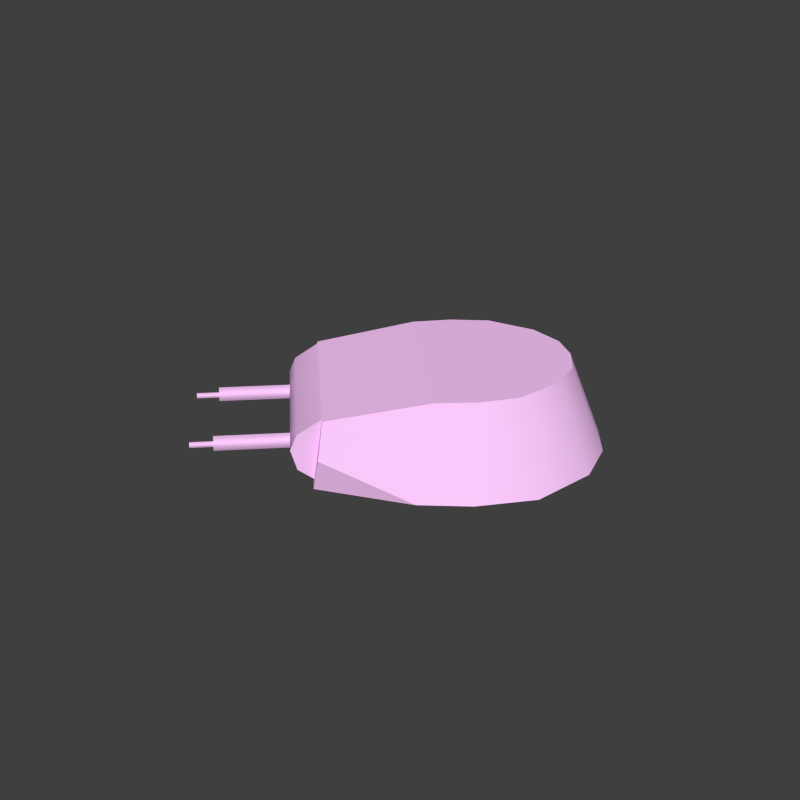 # Source: pz1b.blend  (saved by Blender 2.79.0; exported with 4.5.12 LTS)
import bpy
from mathutils import Matrix  # noqa: F401  (used for matrix-valued properties, if any)

bpy.ops.wm.read_factory_settings(use_empty=True)
scene = bpy.context.scene
scene.name = 'Scene'

# ---- collections
col_collection_1 = bpy.data.collections.new('Collection 1'); scene.collection.children.link(col_collection_1)
col_collection_2 = bpy.data.collections.new('Collection 2'); scene.collection.children.link(col_collection_2)

# ---- images (referenced by path relative to the original .blend; pixels are not part of the script)
import os
ASSET_DIR = os.environ.get("B2B_ASSET_DIR", "")  # directory of the original .blend (textures are referenced by path, not embedded)
HERE = os.path.dirname(os.path.abspath(__file__))  # packed textures are extracted next to this script under _unpacked/

def load_image(name, relpath, width, height, colorspace="sRGB"):
    """Load a texture the original file referenced (path relative to the .blend, or extracted next to this script)."""
    p = next((c for c in (os.path.join(HERE, relpath), os.path.join(ASSET_DIR, relpath)) if relpath and os.path.exists(c)), "")
    if p:
        img = bpy.data.images.load(p, check_existing=True)
        img.name = name
    else:  # same state as the original file: an image datablock whose file is absent (Cycles renders it pink)
        img = bpy.data.images.new(name, width, height)
        img.source = "FILE"
        img.filepath = "//" + (relpath or name)
    img.colorspace_settings.name = colorspace
    return img
img_color = load_image('color', 'panzeri_color_256.png', 1024, 1024, 'sRGB')

# ---- materials (node trees are filled in below, after node groups)
mat_material_shadowed = bpy.data.materials.new('Material_shadowed')
mat_material_shadowed.alpha_threshold = 0.0
mat_material_shadowed.diffuse_color = (1.0, 1.0, 1.0, 1.0)
mat_material_shadowed.roughness = 0.5
mat_material_shadowed.specular_intensity = 0.03
mat_material_shadowed.line_color = (0.0, 0.0, 0.0, 1.0)
mat_material = bpy.data.materials.new('Material')
mat_material.alpha_threshold = 0.0
mat_material.preview_render_type = 'CUBE'
mat_material.diffuse_color = (1.0, 0.8911, 0.1112, 1.0)
mat_material.roughness = 0.5
mat_material.specular_intensity = 0.0

# ---- material node trees
mat_material_shadowed.use_nodes = True; mat_material_shadowed.node_tree.nodes.clear()
_N = mat_material_shadowed.node_tree.nodes; _L = mat_material_shadowed.node_tree.links
n0 = _N.new('ShaderNodeOutputMaterial'); n0.name = 'Material Output'; n0.location = (514, 300)
n1 = _N.new('ShaderNodeBsdfDiffuse'); n1.name = 'Diffuse BSDF'; n1.location = (224, 300)
n2 = _N.new('ShaderNodeTexImage'); n2.name = 'Image Texture'; n2.location = (-232, 300)
n2.width = 140
n2.image = img_color
n3 = _N.new('ShaderNodeHueSaturation'); n3.name = 'Hue Saturation Value'; n3.location = (-6, 268)
n3.inputs[1].default_value = 0.4
_L.new(n1.outputs[0], n0.inputs[0])
_L.new(n2.outputs[0], n3.inputs[4])
_L.new(n3.outputs[0], n1.inputs[0])
n0.is_active_output = True

# ---- world
world_worldlinked = bpy.data.worlds.new('WorldLinked'); scene.world = world_worldlinked
world_worldlinked.cycles.sampling_method = 'MANUAL'

# ---- meshes
me_hullmesh = bpy.data.meshes.new('hullMesh')
me_hullmesh.from_pydata([(-0.654, -1.517, 0.3022), (-0.654, 1.366, 0.3022), (-0.654, 1.328, 0.9676), (-0.654, -2.025, 0.5474), (-0.654, -1.983, 0.9676), (-0.654, 1.526, 0.8607), (-0.654, 1.198, 0.9676), (-0.654, 1.903, 0.7065), (-0.654, 1.799, 0.8223), (-0.654, 1.804, 0.3497), (-0.654, -0.6951, 0.9676), (-3.119e-05, -1.983, 0.9676), (-3.03e-05, 1.328, 0.9676), (-3.033e-05, 1.198, 0.9676), (-3.029e-05, 1.366, 0.3022), (-3.016e-05, 1.817, 0.7065), (-3.019e-05, 1.712, 0.8223), (-3.019e-05, 1.717, 0.3497), (-3.12e-05, -2.025, 0.5474), (-3.107e-05, -1.517, 0.3022), (-1.005, 1.366, 0.9676), (-1.005, 1.198, 0.9676), (-1.005, -1.983, 0.9676), (-1.005, 0.3889, 0.9676), (-1.005, -0.2616, 0.9676), (-1.005, -0.6951, 0.9676), (-3.016e-05, 1.841, 0.5563), (-0.654, 1.927, 0.5563), (-0.654, -2.056, 0.9642), (-1.005, -2.056, 0.9642), (-0.654, -2.246, 0.7092), (-1.005, -2.246, 0.7092), (-0.9298, 1.198, 0.005435), (-0.9298, -1.349, 0.006994), (-0.9298, -2.008, 0.1681), (-0.9298, -2.139, 0.3343), (-0.9298, -2.141, 0.5267), (-0.9298, -1.986, 0.708), (-0.9298, -0.9638, 0.8165), (-0.9298, 1.748, 0.8627), (-0.9298, 1.914, 0.7876), (-0.9298, 2.017, 0.6372), (-0.9298, 2.006, 0.4114), (-0.9298, 1.839, 0.2235), (-0.6608, 1.198, 0.005435), (-0.6608, -1.349, 0.006994), (-0.6608, -2.008, 0.1681), (-0.6608, -2.139, 0.3343), (-0.6608, -2.141, 0.5267), (-0.6608, -1.986, 0.708), (-0.6608, -0.9638, 0.8165), (-0.6608, 1.748, 0.8627), (-0.6608, 1.914, 0.7876), (-0.6608, 2.017, 0.6372), (-0.6608, 2.006, 0.4114), (-0.6608, 1.839, 0.2235), (-0.7869, 0.3975, 1.386), (-0.6325, 0.64, 1.388), (-0.657, 0.7473, 1.117), (-3.045e-05, 0.7473, 1.117), (-3.048e-05, 0.64, 1.388), (-0.7869, -0.2484, 1.386), (-0.6325, -0.4952, 1.386), (-0.6325, -1.922, 1.18), (-0.6325, -0.8952, 1.25), (-3.079e-05, -0.4952, 1.386), (-3.117e-05, -1.922, 1.18), (-3.09e-05, -0.8952, 1.25), (-0.654, 1.81, 0.9676), (-1.005, 1.81, 0.9676), (-0.654, 2.06, 0.8679), (-1.005, 2.06, 0.8679), (-0.654, 2.175, 0.6153), (-1.005, 2.175, 0.6153), (-0.6687, 2.175, 0.6153), (-0.4782, 1.799, 0.8223), (-0.4782, 1.804, 0.3497), (-0.4782, 1.366, 0.3022), (-0.4782, 1.903, 0.7065), (-0.4782, 1.927, 0.5563), (-0.3147, 1.366, 0.3022), (-0.3147, 1.817, 0.7065), (-0.3147, 1.841, 0.5563), (-0.3147, 1.712, 0.8223), (-0.3147, 1.717, 0.3497), (-0.6325, -0.8201, 1.37), (-3.088e-05, -0.8201, 1.37)], [], [(2, 20, 21, 6), (10, 4, 63, 64), (0, 19, 18, 3), (27, 79, 76, 9), (83, 16, 15, 81), (6, 13, 12, 2), (81, 15, 26, 82), (2, 5, 8, 68), (22, 29, 28, 4), (29, 31, 30, 28), (40, 52, 53, 41), (50, 51, 39, 38), (32, 44, 45, 33), (42, 54, 55, 43), (33, 45, 46, 34), (32, 43, 55, 44), (34, 46, 47, 35), (35, 47, 48, 36), (39, 51, 52, 40), (36, 48, 49, 37), (43, 32, 39, 40), (55, 54, 53, 52), (21, 58, 6), (56, 57, 58, 23), (60, 59, 58, 57), (25, 10, 24), (61, 24, 10, 62), (63, 66, 67, 64), (62, 65, 60, 57), (62, 85, 86, 65), (56, 23, 24, 61), (6, 58, 59, 13), (58, 21, 23), (69, 68, 70, 71), (20, 2, 68, 69), (68, 8, 7, 70), (71, 70, 72, 74, 73), (27, 72, 70, 7), (7, 78, 79, 27), (76, 84, 80, 77), (8, 75, 78, 7), (12, 16, 83, 75, 8, 5, 2), (79, 82, 84, 76), (78, 81, 82, 79), (17, 14, 80, 84), (75, 83, 81, 78), (17, 84, 82, 26), (49, 50, 38, 37), (53, 54, 42, 41), (18, 11, 4, 3), (11, 66, 63, 4), (14, 19, 0, 1, 77, 80), (62, 10, 64, 85), (86, 85, 64, 67), (10, 25, 22, 4), (43, 40, 41, 42), (32, 33, 38, 39), (34, 35, 36, 37), (33, 34, 37, 38), (45, 44, 51, 50), (44, 55, 52, 51), (46, 45, 50, 49), (47, 46, 49, 48), (56, 61, 62, 57), (10, 6, 2, 5, 0, 3, 4), (9, 76, 77, 1)])
me_hullmesh.polygons.foreach_set('use_smooth', [1, 1, 1, 1, 1, 1, 1, 1, 1, 1, 1, 1, 1, 1, 1, 1, 1, 1, 1, 1, 1, 1, 1, 1, 1, 1, 1, 1, 1, 1, 1, 1, 1, 1, 1, 1, 1, 1, 1, 1, 1, 1, 1, 1, 1, 1, 1, 1, 1, 1, 1, 1, 1, 1, 1, 1, 1, 1, 1, 1, 1, 1, 1, 1, 0, 1])
_k = set([(0, 3), (0, 19), (1, 9), (2, 5), (2, 6), (2, 68), (3, 4), (3, 18), (4, 10), (4, 28), (4, 63), (5, 8), (7, 8), (7, 27), (9, 27), (10, 24), (10, 62), (20, 21), (20, 69), (21, 23), (21, 58), (22, 25), (22, 29), (23, 24), (23, 56), (23, 58), (24, 25), (24, 61), (28, 30), (29, 31), (32, 33), (32, 43), (33, 34), (34, 35), (35, 36), (36, 37), (37, 38), (38, 39), (39, 40), (40, 41), (41, 42), (42, 43), (44, 45), (44, 55), (45, 46), (46, 47), (47, 48), (48, 49), (49, 50), (50, 51), (51, 52), (52, 53), (53, 54), (54, 55), (56, 57), (56, 61), (57, 58), (57, 60), (58, 59), (61, 62), (62, 85), (63, 64), (63, 66), (64, 85), (68, 70), (69, 71), (70, 72), (71, 73), (72, 74), (73, 74), (75, 78), (76, 77), (76, 79), (78, 79), (80, 84), (81, 82), (81, 83), (82, 84), (85, 86)])
me_hullmesh.attributes.new('sharp_edge', 'BOOLEAN', 'EDGE').data.foreach_set('value', [ (min(e.vertices), max(e.vertices)) in _k for e in me_hullmesh.edges])
_uv = me_hullmesh.uv_layers.new(name='UVMap')
_uv.uv.foreach_set('vector', [0.1927, 0.9305, 0.1876, 0.8668, 0.2178, 0.8676, 0.2161, 0.9311, 0.3635, 0.2395, 0.3984, 0.008981, 0.4349, 0.02565, 0.4195, 0.2114, 0.7674, 0.2276, 0.649, 0.2276, 0.649, 0.1255, 0.7674, 0.1255, 0.472, 0.6469, 0.472, 0.6794, 0.4244, 0.6794, 0.4244, 0.6469, 0.524, 0.7096, 0.524, 0.7678, 0.4964, 0.7678, 0.4964, 0.7096, 0.6271, 0.6469, 0.6271, 0.7678, 0.6046, 0.7678, 0.6046, 0.6469, 0.4964, 0.7096, 0.4964, 0.7678, 0.4683, 0.7678, 0.4683, 0.7096, 0.3365, 0.4826, 0.3585, 0.517, 0.3691, 0.5657, 0.343, 0.5698, 0.317, 0.7794, 0.3301, 0.7794, 0.3301, 0.8429, 0.317, 0.8429, 0.3301, 0.7794, 0.3877, 0.7794, 0.3877, 0.8429, 0.3301, 0.8429, 0.9033, 0.5068, 0.8547, 0.5068, 0.8547, 0.4738, 0.9033, 0.4738, 0.7867, 0.5003, 0.7867, 0.009439, 0.8354, 0.009439, 0.8354, 0.5003, 0.9662, 0.4692, 0.9175, 0.4692, 0.9175, 0.008265, 0.9662, 0.008264, 0.9033, 0.4328, 0.8547, 0.4328, 0.8547, 0.3873, 0.9033, 0.3873, 0.9022, 0.2483, 0.8535, 0.2483, 0.8535, 0.1254, 0.9022, 0.1254, 0.9033, 0.2648, 0.9033, 0.3873, 0.8547, 0.3873, 0.8547, 0.2648, 0.9022, 0.1254, 0.8535, 0.1254, 0.8535, 0.08707, 0.9022, 0.08707, 0.9022, 0.08707, 0.8535, 0.08707, 0.8535, 0.05225, 0.9022, 0.05225, 0.9033, 0.5397, 0.8547, 0.5397, 0.8547, 0.5068, 0.9033, 0.5068, 0.9022, 0.05225, 0.8535, 0.05225, 0.8535, 0.009124, 0.9022, 0.009124, 0.04488, 0.7294, 0.007401, 0.6128, 0.1608, 0.7149, 0.1467, 0.7447, 0.2082, 0.03846, 0.2417, 0.007596, 0.2825, 0.00494, 0.3101, 0.02314, 0.2178, 0.8676, 0.3021, 0.9329, 0.2161, 0.9311, 0.4217, 0.4548, 0.4355, 0.5049, 0.39, 0.5317, 0.3363, 0.4541, 0.5017, 0.5983, 0.4587, 0.6288, 0.39, 0.5317, 0.4355, 0.5049, 0.08386, 0.7794, 0.08386, 0.8429, 0.005387, 0.7794, 0.4204, 0.3379, 0.335, 0.3364, 0.3635, 0.2395, 0.433, 0.2867, 0.5143, 0.01277, 0.6288, 0.01277, 0.6288, 0.1991, 0.5143, 0.1991, 0.5143, 0.2836, 0.6288, 0.2836, 0.6288, 0.4891, 0.5143, 0.4891, 0.5143, 0.2836, 0.5143, 0.2247, 0.6288, 0.2247, 0.6288, 0.2836, 0.4217, 0.4548, 0.3363, 0.4541, 0.335, 0.3364, 0.4204, 0.3379, 0.5142, 0.5939, 0.5136, 0.5079, 0.6325, 0.5079, 0.6325, 0.5939, 0.3021, 0.9329, 0.2178, 0.8676, 0.3642, 0.8619, 0.1071, 0.8646, 0.1054, 0.9281, 0.05666, 0.9268, 0.05839, 0.8632, 0.1876, 0.8668, 0.1927, 0.9305, 0.1054, 0.9281, 0.1071, 0.8646, 0.343, 0.5698, 0.3691, 0.5657, 0.3914, 0.5831, 0.3644, 0.6136, 0.05839, 0.8632, 0.05666, 0.9268, 0.006493, 0.9254, 0.006566, 0.9227, 0.008231, 0.8619, 0.4188, 0.5854, 0.4115, 0.6309, 0.3644, 0.6136, 0.3914, 0.5831, 0.4964, 0.6469, 0.4964, 0.6794, 0.472, 0.6794, 0.472, 0.6469, 0.4244, 0.6794, 0.4244, 0.7096, 0.3587, 0.7096, 0.3465, 0.6794, 0.524, 0.6469, 0.524, 0.6794, 0.4964, 0.6794, 0.4964, 0.6469, 0.6046, 0.7678, 0.524, 0.7678, 0.524, 0.7096, 0.524, 0.6794, 0.524, 0.6469, 0.5736, 0.6469, 0.6046, 0.6469, 0.472, 0.6794, 0.4683, 0.7096, 0.4244, 0.7096, 0.4244, 0.6794, 0.4964, 0.6794, 0.4964, 0.7096, 0.4683, 0.7096, 0.472, 0.6794, 0.4244, 0.7678, 0.3587, 0.7678, 0.3587, 0.7096, 0.4244, 0.7096, 0.524, 0.6794, 0.524, 0.7096, 0.4964, 0.7096, 0.4964, 0.6794, 0.4244, 0.7678, 0.4244, 0.7096, 0.4683, 0.7096, 0.4683, 0.7678, 0.7867, 0.6864, 0.7867, 0.5003, 0.8354, 0.5003, 0.8354, 0.6864, 0.8547, 0.4738, 0.8547, 0.4328, 0.9033, 0.4328, 0.9033, 0.4738, 0.649, 0.1255, 0.649, 0.04902, 0.7674, 0.04902, 0.7674, 0.1255, 0.649, 0.04902, 0.649, 0.009112, 0.7635, 0.009112, 0.7674, 0.04902, 0.6504, 0.7664, 0.6504, 0.2447, 0.7688, 0.2447, 0.7688, 0.7664, 0.737, 0.7664, 0.7074, 0.7664, 0.433, 0.2867, 0.3635, 0.2395, 0.4195, 0.2114, 0.4389, 0.2281, 0.6288, 0.2247, 0.5143, 0.2247, 0.5143, 0.1991, 0.6288, 0.1991, 0.08386, 0.8429, 0.08386, 0.7794, 0.317, 0.7794, 0.317, 0.8429, 0.04488, 0.7294, 0.1467, 0.7447, 0.1192, 0.7629, 0.07837, 0.7603, 0.007401, 0.6128, 0.01553, 0.1519, 0.1608, 0.2241, 0.1608, 0.7149, 0.04672, 0.03304, 0.0772, 0.009862, 0.112, 0.01017, 0.1444, 0.0387, 0.01553, 0.1519, 0.04672, 0.03304, 0.1444, 0.0387, 0.1608, 0.2241, 0.1789, 0.6159, 0.1707, 0.1551, 0.3242, 0.05294, 0.3242, 0.5438, 0.1707, 0.1551, 0.2082, 0.03846, 0.3101, 0.02314, 0.3242, 0.05294, 0.21, 0.7348, 0.1789, 0.6159, 0.3242, 0.5438, 0.3077, 0.7292, 0.2405, 0.758, 0.21, 0.7348, 0.3077, 0.7292, 0.2753, 0.7577, 0.4864, 0.4452, 0.4864, 0.3283, 0.5143, 0.2836, 0.5143, 0.4891, 0.0, 0.0, 0.6046, 0.6469, 0.5736, 0.6469, 0.0, 0.0, 0.7674, 0.1255, 0.7674, 0.04902, 0.317, 0.8429, 0.4244, 0.6469, 0.4244, 0.6794, 0.3465, 0.6794, 0.3465, 0.6469])
me_hullmesh.materials.append(mat_material_shadowed)
me_hullmesh.use_remesh_preserve_volume = False
me_hullmesh.use_remesh_preserve_attributes = False
me_hullmesh.use_mirror_vertex_groups = False
me_hullmesh.update()
me_sphere = bpy.data.meshes.new('Sphere')
me_sphere.from_pydata([(-0.2234, -0.136, 0.2217), (-0.2389, -0.1222, 0.2167), (-0.2532, -0.1055, 0.2087), (-0.2715, -0.09961, 0.2047), (-0.3326, -0.1168, 0.1547), (-0.3508, -0.007728, 0.1271), (-0.332, -0.08999, 0.1372), (-0.3076, -0.0656, 0.1388), (-0.2908, -0.05361, 0.1194), (-0.2838, -0.0593, 0.1033), (-0.2787, -0.07596, 0.08688), (-0.2612, -0.08999, 0.0681), (-0.2458, -0.1055, 0.05895), (-0.2388, -0.1222, 0.0562), (-0.2234, -0.136, 0.05135), (-0.221, -0.1234, 0.2229), (-0.2342, -0.08518, 0.2167), (-0.2464, -0.03958, 0.2089), (-0.2674, 0.007917, 0.2133), (-0.2949, -0.02482, 0.2628), (-0.3164, 0.05858, 0.2141), (-0.3213, 0.06996, 0.1693), (-0.3533, 0.0838, 0.1301), (-0.3118, 0.06933, 0.1258), (-0.2875, 0.05511, 0.1103), (-0.2708, 0.03628, 0.09047), (-0.2617, -0.0006765, 0.0707), (-0.1741, -0.08417, 0.01087), (-0.2248, -0.09191, 0.04848), (-0.221, -0.1231, 0.05135), (-0.2171, -0.1141, 0.2364), (-0.2269, -0.04792, 0.2167), (-0.2439, 0.02297, 0.2202), (-0.2643, 0.07424, 0.2156), (-0.2694, 0.1187, 0.1968), (-0.265, 0.1645, 0.1763), (-0.2884, 0.2437, 0.1484), (-0.2723, 0.2749, 0.07081), (-0.2787, 0.2437, 0.103), (-0.2603, 0.1675, 0.1019), (-0.2586, 0.1501, 0.06879), (-0.2485, 0.07601, 0.07416), (-0.2357, 0.01893, 0.06431), (-0.2059, -0.08107, 0.02383), (-0.2173, -0.1098, 0.05135), (-0.2122, -0.1078, 0.2469), (-0.2176, -0.02195, 0.2168), (-0.2304, 0.05718, 0.2157), (-0.2377, 0.1512, 0.224), (-0.2313, 0.1863, 0.1881), (-0.2407, 0.2742, 0.183), (-0.1957, 0.4435, 0.06331), (-0.2201, 0.3629, 0.1143), (-0.2349, 0.2907, 0.1181), (-0.2326, 0.2223, 0.1029), (-0.2253, 0.1863, 0.0827), (-0.1664, 0.1716, 0.04612), (-0.2224, 0.05786, 0.0639), (-0.2207, -0.03461, 0.04134), (-0.2126, -0.1004, 0.05135), (-0.2068, -0.1059, 0.2517), (-0.2073, -0.01321, 0.2167), (-0.2108, 0.07358, 0.2242), (-0.2945, 0.1977, 0.1955), (-0.2079, 0.1977, 0.1847), (-0.2083, 0.294, 0.1816), (-0.2046, 0.318, 0.1601), (-0.2051, 0.2995, 0.1378), (-0.2072, 0.2772, 0.1192), (-0.2073, 0.2402, 0.1032), (-0.2013, 0.1977, 0.08814), (-0.1468, 0.1977, 0.06895), (-0.208, 0.07442, 0.05421), (-0.2075, -0.01597, 0.05246), (-0.2073, -0.0971, 0.05135), (-0.2016, -0.1101, 0.2547), (-0.1971, -0.02196, 0.2167), (-0.1931, 0.0637, 0.2328), (-0.184, 0.1523, 0.224), (-0.1844, 0.207, 0.1976), (-0.1831, 0.2196, 0.17), (-0.1806, 0.2475, 0.154), (-0.1804, 0.2522, 0.1366), (-0.181, 0.2436, 0.1197), (-0.1814, 0.2196, 0.1044), (-0.1766, 0.207, 0.08339), (-0.1817, 0.1523, 0.05752), (-0.186, 0.0637, 0.04761), (-0.1957, -0.03461, 0.04134), (-0.2021, -0.1004, 0.05135), (-0.197, -0.1172, 0.2469), (-0.1878, -0.04792, 0.2167), (-0.179, 0.01893, 0.2087), (-0.2622, 0.1004, 0.2435), (-0.1589, 0.1353, 0.194), (-0.2121, 0.2283, 0.2232), (-0.1578, 0.2256, 0.1803), (-0.1522, 0.2003, 0.1376), (-0.1452, 0.2256, 0.1452), (-0.1321, 0.2283, 0.1547), (-0.1574, 0.1353, 0.08402), (-0.1096, 0.09922, 0.1124), (-0.179, 0.01893, 0.06431), (-0.1514, -0.08107, 0.04158), (-0.1974, -0.1098, 0.05135), (-0.1935, -0.1248, 0.2277), (-0.1804, -0.08612, 0.2199), (-0.1683, -0.03963, 0.2087), (-0.1577, 0.002328, 0.1979), (-0.1444, 0.03964, 0.1897), (-0.1353, 0.06693, 0.1749), (-0.1371, 0.07894, 0.154), (-0.1269, 0.09042, 0.1402), (-0.1161, 0.09468, 0.1526), (-0.1138, 0.07963, 0.1761), (-0.1298, 0.04022, 0.08208), (-0.1536, -0.0006764, 0.0707), (-0.06871, 0.01575, 0.1157), (-0.1647, -0.09191, 0.05902), (-0.1936, -0.1231, 0.05135), (-0.1912, -0.136, 0.2217), (-0.1757, -0.1222, 0.2167), (-0.1615, -0.1055, 0.2087), (-0.1489, -0.088, 0.1979), (-0.1298, -0.08802, 0.1943), (-0.1423, -0.1017, 0.2318), (-0.1576, -0.1023, 0.2471), (-0.1017, -0.08765, 0.1819), (-0.09704, -0.05224, 0.1172), (-0.1289, -0.06196, 0.1026), (-0.1362, -0.07596, 0.08688), (-0.143, -0.08999, 0.08046), (-0.1526, -0.1074, 0.07007), (-0.1748, -0.1225, 0.05647), (-0.1912, -0.136, 0.05135), (-0.1904, -0.1458, 0.2217), (-0.1741, -0.1458, 0.2167), (-0.1591, -0.1458, 0.2087), (-0.1459, -0.1458, 0.1979), (-0.1351, -0.1458, 0.1848), (-0.1271, -0.1458, 0.1697), (-0.1222, -0.1458, 0.1535), (-0.1177, -0.1519, 0.1369), (-0.1036, -0.1873, 0.1182), (-0.08696, -0.2308, 0.1309), (-0.08824, -0.2523, 0.1694), (-0.1008, -0.2308, 0.08027), (-0.149, -0.1873, 0.05038), (-0.1731, -0.1519, 0.05395), (-0.1904, -0.1458, 0.05135), (-0.1912, -0.1534, 0.2217), (-0.1757, -0.1608, 0.2167), (-0.1615, -0.1675, 0.2087), (-0.1489, -0.1735, 0.1979), (-0.1387, -0.1783, 0.1848), (-0.131, -0.182, 0.1697), (-0.1263, -0.1842, 0.1535), (-0.1247, -0.1849, 0.1365), (-0.1237, -0.1918, 0.1194), (-0.1199, -0.2149, 0.1005), (-0.1135, -0.2308, 0.102), (-0.1337, -0.2221, 0.06637), (-0.1564, -0.1923, 0.05689), (-0.1754, -0.1633, 0.05539), (-0.1912, -0.1534, 0.05135), (-0.1936, -0.1603, 0.2217), (-0.1805, -0.1743, 0.2167), (-0.1683, -0.1872, 0.2087), (-0.1577, -0.1985, 0.1979), (-0.1489, -0.2077, 0.1848), (-0.1424, -0.2146, 0.1697), (-0.1384, -0.2189, 0.1535), (-0.1371, -0.2203, 0.1365), (-0.1384, -0.2189, 0.1196), (-0.1424, -0.2146, 0.1033), (-0.1489, -0.2077, 0.08827), (-0.1577, -0.1985, 0.07511), (-0.1683, -0.1872, 0.06429), (-0.1805, -0.1743, 0.05629), (-0.1936, -0.1603, 0.05135), (-0.1974, -0.1658, 0.2217), (-0.1878, -0.185, 0.2167), (-0.179, -0.2027, 0.2087), (-0.1712, -0.2183, 0.1979), (-0.1649, -0.2311, 0.1848), (-0.1602, -0.2405, 0.1697), (-0.1573, -0.2464, 0.1535), (-0.1563, -0.2483, 0.1365), (-0.1573, -0.2464, 0.1196), (-0.1602, -0.2405, 0.1033), (-0.1649, -0.2311, 0.08827), (-0.1712, -0.2183, 0.07511), (-0.179, -0.2027, 0.06431), (-0.1878, -0.185, 0.05629), (-0.1974, -0.1658, 0.05135), (-0.2021, -0.1693, 0.2217), (-0.1971, -0.1919, 0.2167), (-0.1924, -0.2128, 0.2087), (-0.1884, -0.231, 0.1979), (-0.185, -0.246, 0.1848), (-0.1825, -0.2572, 0.1697), (-0.181, -0.264, 0.1535), (-0.1805, -0.2663, 0.1365), (-0.181, -0.264, 0.1196), (-0.1825, -0.2572, 0.1033), (-0.185, -0.246, 0.08827), (-0.1884, -0.231, 0.07511), (-0.1924, -0.2128, 0.06431), (-0.1971, -0.1919, 0.05629), (-0.2021, -0.1693, 0.05135), (-0.2073, -0.1705, 0.2217), (-0.2073, -0.1943, 0.2167), (-0.2073, -0.2162, 0.2087), (-0.2073, -0.2354, 0.1979), (-0.2073, -0.2512, 0.1848), (-0.2073, -0.2629, 0.1697), (-0.2073, -0.2701, 0.1535), (-0.2073, -0.2726, 0.1365), (-0.2073, -0.2701, 0.1196), (-0.2073, -0.2629, 0.1033), (-0.2073, -0.2512, 0.08827), (-0.2073, -0.2354, 0.07511), (-0.2073, -0.2162, 0.06431), (-0.2073, -0.1943, 0.05629), (-0.2073, -0.1705, 0.05135), (-0.2126, -0.1693, 0.2217), (-0.2176, -0.1919, 0.2167), (-0.2222, -0.2128, 0.2087), (-0.2263, -0.231, 0.1979), (-0.2296, -0.246, 0.1848), (-0.2321, -0.2572, 0.1697), (-0.2335, -0.2638, 0.1534), (-0.234, -0.2658, 0.1364), (-0.2336, -0.264, 0.1196), (-0.2321, -0.2571, 0.1033), (-0.2296, -0.246, 0.08827), (-0.2263, -0.231, 0.07511), (-0.2222, -0.2128, 0.06431), (-0.2176, -0.1919, 0.05629), (-0.2126, -0.1693, 0.05135), (-0.2173, -0.1658, 0.2217), (-0.2269, -0.185, 0.2167), (-0.2357, -0.2027, 0.2087), (-0.2434, -0.2183, 0.1979), (-0.2499, -0.2318, 0.1849), (-0.257, -0.2591, 0.1722), (-0.256, -0.2712, 0.1503), (-0.2537, -0.2715, 0.1295), (-0.2535, -0.2638, 0.1159), (-0.2538, -0.2499, 0.1055), (-0.2494, -0.2305, 0.08868), (-0.2434, -0.2183, 0.07511), (-0.2357, -0.2027, 0.06431), (-0.2269, -0.185, 0.05629), (-0.2173, -0.1658, 0.05135), (-0.2073, -0.1458, 0.2234), (-0.221, -0.1603, 0.2217), (-0.2342, -0.1743, 0.2167), (-0.2468, -0.1897, 0.2097), (-0.2632, -0.2258, 0.2063), (-0.2779, -0.2572, 0.1966), (-0.2816, -0.2566, 0.1752), (-0.2802, -0.2501, 0.1357), (-0.2619, -0.2854, 0.0805), (-0.2705, -0.243, 0.1089), (-0.2714, -0.228, 0.1085), (-0.2669, -0.213, 0.08783), (-0.257, -0.1985, 0.07511), (-0.2464, -0.1872, 0.06431), (-0.2342, -0.1743, 0.05629), (-0.221, -0.1603, 0.05135), (-0.2234, -0.1534, 0.2217), (-0.2389, -0.1608, 0.2167), (-0.2545, -0.1729, 0.2109), (-0.2794, -0.2196, 0.2138), (-0.3164, -0.2602, 0.1855), (-0.3027, -0.2118, 0.1035), (-0.3088, -0.2224, 0.1337), (-0.3064, -0.2269, 0.1409), (-0.2981, -0.2093, 0.1199), (-0.286, -0.1883, 0.1026), (-0.276, -0.1783, 0.08827), (-0.2657, -0.1735, 0.07511), (-0.2532, -0.1675, 0.06431), (-0.2389, -0.1608, 0.05629), (-0.2234, -0.1534, 0.05135), (-0.2243, -0.1458, 0.2217), (-0.2406, -0.1458, 0.2167), (-0.2556, -0.1458, 0.2087), (-0.2721, -0.1552, 0.2017), (-0.291, -0.1733, 0.1937), (-0.3037, -0.1807, 0.1782), (-0.3045, -0.1703, 0.1572), (-0.2973, -0.1521, 0.1369), (-0.2925, -0.1458, 0.1196), (-0.2876, -0.1458, 0.1033), (-0.2795, -0.1458, 0.08827), (-0.2687, -0.1458, 0.07511), (-0.2556, -0.1458, 0.06431), (-0.2406, -0.1458, 0.05629), (-0.2243, -0.1458, 0.05135), (-0.2073, -0.1458, 0.04968), (0.1924, -0.136, 0.2217), (0.1769, -0.1222, 0.2167), (0.1626, -0.1055, 0.2087), (0.1443, -0.09961, 0.2047), (0.0833, -0.1168, 0.1547), (0.06502, -0.007728, 0.1271), (0.0839, -0.08999, 0.1372), (0.1083, -0.0656, 0.1388), (0.125, -0.05361, 0.1194), (0.1321, -0.0593, 0.1033), (0.1372, -0.07596, 0.08688), (0.1547, -0.08999, 0.0681), (0.1701, -0.1055, 0.05895), (0.1771, -0.1222, 0.0562), (0.1924, -0.136, 0.05135), (0.1948, -0.1234, 0.2229), (0.1816, -0.08518, 0.2167), (0.1695, -0.03958, 0.2089), (0.1485, 0.007917, 0.2133), (0.1209, -0.02482, 0.2628), (0.09946, 0.05858, 0.2141), (0.09453, 0.06996, 0.1693), (0.06254, 0.0838, 0.1301), (0.104, 0.06933, 0.1258), (0.1284, 0.05511, 0.1103), (0.145, 0.03628, 0.09047), (0.1542, -0.0006765, 0.0707), (0.2418, -0.08417, 0.01087), (0.1911, -0.09191, 0.04848), (0.1948, -0.1231, 0.05135), (0.1988, -0.1141, 0.2364), (0.189, -0.04792, 0.2167), (0.172, 0.02297, 0.2202), (0.1516, 0.07424, 0.2156), (0.1465, 0.1187, 0.1968), (0.1508, 0.1645, 0.1763), (0.1275, 0.2437, 0.1484), (0.1435, 0.2749, 0.07081), (0.1372, 0.2437, 0.103), (0.1556, 0.1675, 0.1019), (0.1573, 0.1501, 0.06879), (0.1674, 0.07601, 0.07416), (0.1802, 0.01893, 0.06431), (0.2099, -0.08107, 0.02383), (0.1986, -0.1098, 0.05135), (0.2037, -0.1078, 0.2469), (0.1983, -0.02195, 0.2168), (0.1854, 0.05718, 0.2157), (0.1781, 0.1512, 0.224), (0.1846, 0.1863, 0.1881), (0.1752, 0.2742, 0.183), (0.2202, 0.4435, 0.06331), (0.1958, 0.3629, 0.1143), (0.181, 0.2907, 0.1181), (0.1833, 0.2223, 0.1029), (0.1905, 0.1863, 0.0827), (0.2495, 0.1716, 0.04612), (0.1935, 0.05786, 0.0639), (0.1952, -0.03461, 0.04134), (0.2033, -0.1004, 0.05135), (0.209, -0.1059, 0.2517), (0.2085, -0.01321, 0.2167), (0.2051, 0.07358, 0.2242), (0.1213, 0.1977, 0.1955), (0.208, 0.1977, 0.1847), (0.2075, 0.294, 0.1816), (0.2112, 0.318, 0.1601), (0.2108, 0.2995, 0.1378), (0.2087, 0.2772, 0.1192), (0.2085, 0.2402, 0.1032), (0.2146, 0.1977, 0.08814), (0.269, 0.1977, 0.06895), (0.2079, 0.07442, 0.05421), (0.2083, -0.01597, 0.05246), (0.2085, -0.0971, 0.05135), (0.2143, -0.1101, 0.2547), (0.2188, -0.02196, 0.2167), (0.2227, 0.0637, 0.2328), (0.2318, 0.1523, 0.224), (0.2315, 0.207, 0.1976), (0.2328, 0.2196, 0.17), (0.2353, 0.2475, 0.154), (0.2354, 0.2522, 0.1366), (0.2349, 0.2436, 0.1197), (0.2345, 0.2196, 0.1044), (0.2392, 0.207, 0.08339), (0.2342, 0.1523, 0.05752), (0.2298, 0.0637, 0.04761), (0.2202, -0.03461, 0.04134), (0.2138, -0.1004, 0.05135), (0.2189, -0.1172, 0.2469), (0.2281, -0.04792, 0.2167), (0.2369, 0.01893, 0.2087), (0.1536, 0.1004, 0.2435), (0.257, 0.1353, 0.194), (0.2038, 0.2283, 0.2232), (0.2581, 0.2256, 0.1803), (0.2637, 0.2003, 0.1376), (0.2707, 0.2256, 0.1452), (0.2838, 0.2283, 0.1547), (0.2585, 0.1353, 0.08402), (0.3062, 0.09922, 0.1124), (0.2369, 0.01893, 0.06431), (0.2645, -0.08107, 0.04158), (0.2185, -0.1098, 0.05135), (0.2223, -0.1248, 0.2277), (0.2355, -0.08612, 0.2199), (0.2476, -0.03963, 0.2087), (0.2582, 0.002328, 0.1979), (0.2715, 0.03964, 0.1897), (0.2805, 0.06693, 0.1749), (0.2788, 0.07894, 0.154), (0.289, 0.09042, 0.1402), (0.2998, 0.09468, 0.1526), (0.302, 0.07963, 0.1761), (0.286, 0.04022, 0.08208), (0.2622, -0.0006764, 0.0707), (0.3472, 0.01575, 0.1157), (0.2512, -0.09191, 0.05902), (0.2222, -0.1231, 0.05135), (0.2246, -0.136, 0.2217), (0.2401, -0.1222, 0.2167), (0.2544, -0.1055, 0.2087), (0.2669, -0.088, 0.1979), (0.2861, -0.08802, 0.1943), (0.2735, -0.1017, 0.2318), (0.2583, -0.1023, 0.2471), (0.3142, -0.08765, 0.1819), (0.3188, -0.05224, 0.1172), (0.2869, -0.06196, 0.1026), (0.2796, -0.07596, 0.08688), (0.2729, -0.08999, 0.08046), (0.2632, -0.1074, 0.07007), (0.2411, -0.1225, 0.05647), (0.2246, -0.136, 0.05135), (0.2255, -0.1458, 0.2217), (0.2418, -0.1458, 0.2167), (0.2568, -0.1458, 0.2087), (0.2699, -0.1458, 0.1979), (0.2807, -0.1458, 0.1848), (0.2888, -0.1458, 0.1697), (0.2937, -0.1458, 0.1535), (0.2982, -0.1519, 0.1369), (0.3122, -0.1873, 0.1182), (0.3289, -0.2308, 0.1309), (0.3276, -0.2523, 0.1694), (0.315, -0.2308, 0.08027), (0.2669, -0.1873, 0.05038), (0.2427, -0.1519, 0.05395), (0.2255, -0.1458, 0.05135), (0.2246, -0.1534, 0.2217), (0.2401, -0.1608, 0.2167), (0.2544, -0.1675, 0.2087), (0.2669, -0.1735, 0.1979), (0.2772, -0.1783, 0.1848), (0.2848, -0.182, 0.1697), (0.2895, -0.1842, 0.1535), (0.2911, -0.1849, 0.1365), (0.2922, -0.1918, 0.1194), (0.2959, -0.2149, 0.1005), (0.3024, -0.2308, 0.102), (0.2821, -0.2221, 0.06637), (0.2595, -0.1923, 0.05689), (0.2405, -0.1633, 0.05539), (0.2246, -0.1534, 0.05135), (0.2222, -0.1603, 0.2217), (0.2354, -0.1743, 0.2167), (0.2476, -0.1872, 0.2087), (0.2582, -0.1985, 0.1979), (0.2669, -0.2077, 0.1848), (0.2734, -0.2146, 0.1697), (0.2774, -0.2189, 0.1535), (0.2788, -0.2203, 0.1365), (0.2774, -0.2189, 0.1196), (0.2734, -0.2146, 0.1033), (0.2669, -0.2077, 0.08827), (0.2582, -0.1985, 0.07511), (0.2476, -0.1872, 0.06429), (0.2354, -0.1743, 0.05629), (0.2222, -0.1603, 0.05135), (0.2185, -0.1658, 0.2217), (0.2281, -0.185, 0.2167), (0.2369, -0.2027, 0.2087), (0.2446, -0.2183, 0.1979), (0.251, -0.2311, 0.1848), (0.2557, -0.2405, 0.1697), (0.2586, -0.2464, 0.1535), (0.2596, -0.2483, 0.1365), (0.2586, -0.2464, 0.1196), (0.2557, -0.2405, 0.1033), (0.251, -0.2311, 0.08827), (0.2446, -0.2183, 0.07511), (0.2369, -0.2027, 0.06431), (0.2281, -0.185, 0.05629), (0.2185, -0.1658, 0.05135), (0.2138, -0.1693, 0.2217), (0.2188, -0.1919, 0.2167), (0.2234, -0.2128, 0.2087), (0.2275, -0.231, 0.1979), (0.2308, -0.246, 0.1848), (0.2333, -0.2572, 0.1697), (0.2348, -0.264, 0.1535), (0.2354, -0.2663, 0.1365), (0.2348, -0.264, 0.1196), (0.2333, -0.2572, 0.1033), (0.2308, -0.246, 0.08827), (0.2275, -0.231, 0.07511), (0.2234, -0.2128, 0.06431), (0.2188, -0.1919, 0.05629), (0.2138, -0.1693, 0.05135), (0.2085, -0.1705, 0.2217), (0.2085, -0.1943, 0.2167), (0.2085, -0.2162, 0.2087), (0.2085, -0.2354, 0.1979), (0.2085, -0.2512, 0.1848), (0.2085, -0.2629, 0.1697), (0.2085, -0.2701, 0.1535), (0.2085, -0.2726, 0.1365), (0.2085, -0.2701, 0.1196), (0.2085, -0.2629, 0.1033), (0.2085, -0.2512, 0.08827), (0.2085, -0.2354, 0.07511), (0.2085, -0.2162, 0.06431), (0.2085, -0.1943, 0.05629), (0.2085, -0.1705, 0.05135), (0.2033, -0.1693, 0.2217), (0.1983, -0.1919, 0.2167), (0.1936, -0.2128, 0.2087), (0.1896, -0.231, 0.1979), (0.1862, -0.246, 0.1848), (0.1837, -0.2572, 0.1697), (0.1823, -0.2638, 0.1534), (0.1819, -0.2658, 0.1364), (0.1822, -0.264, 0.1196), (0.1838, -0.2571, 0.1033), (0.1862, -0.246, 0.08827), (0.1896, -0.231, 0.07511), (0.1936, -0.2128, 0.06431), (0.1983, -0.1919, 0.05629), (0.2033, -0.1693, 0.05135), (0.1986, -0.1658, 0.2217), (0.189, -0.185, 0.2167), (0.1802, -0.2027, 0.2087), (0.1724, -0.2183, 0.1979), (0.166, -0.2318, 0.1849), (0.1588, -0.2591, 0.1722), (0.1599, -0.2712, 0.1503), (0.1622, -0.2715, 0.1295), (0.1624, -0.2638, 0.1159), (0.1621, -0.2499, 0.1055), (0.1664, -0.2305, 0.08868), (0.1724, -0.2183, 0.07511), (0.1802, -0.2027, 0.06431), (0.189, -0.185, 0.05629), (0.1986, -0.1658, 0.05135), (0.2085, -0.1458, 0.2234), (0.1948, -0.1603, 0.2217), (0.1816, -0.1743, 0.2167), (0.169, -0.1897, 0.2097), (0.1526, -0.2258, 0.2063), (0.138, -0.2572, 0.1966), (0.1342, -0.2566, 0.1752), (0.1357, -0.2501, 0.1357), (0.1539, -0.2854, 0.0805), (0.1454, -0.243, 0.1089), (0.1444, -0.228, 0.1085), (0.1489, -0.213, 0.08783), (0.1588, -0.1985, 0.07511), (0.1695, -0.1872, 0.06431), (0.1816, -0.1743, 0.05629), (0.1948, -0.1603, 0.05135), (0.1924, -0.1534, 0.2217), (0.1769, -0.1608, 0.2167), (0.1613, -0.1729, 0.2109), (0.1365, -0.2196, 0.2138), (0.09949, -0.2602, 0.1855), (0.1131, -0.2118, 0.1035), (0.1071, -0.2224, 0.1337), (0.1095, -0.2269, 0.1409), (0.1178, -0.2093, 0.1199), (0.1299, -0.1883, 0.1026), (0.1399, -0.1783, 0.08827), (0.1501, -0.1735, 0.07511), (0.1626, -0.1675, 0.06431), (0.1769, -0.1608, 0.05629), (0.1924, -0.1534, 0.05135), (0.1916, -0.1458, 0.2217), (0.1753, -0.1458, 0.2167), (0.1603, -0.1458, 0.2087), (0.1438, -0.1552, 0.2017), (0.1249, -0.1733, 0.1937), (0.1122, -0.1807, 0.1782), (0.1114, -0.1703, 0.1572), (0.1185, -0.1521, 0.1369), (0.1234, -0.1458, 0.1196), (0.1283, -0.1458, 0.1033), (0.1363, -0.1458, 0.08827), (0.1471, -0.1458, 0.07511), (0.1603, -0.1458, 0.06431), (0.1753, -0.1458, 0.05629), (0.1916, -0.1458, 0.05135), (0.2085, -0.1458, 0.04968)], [], [(300, 299, 13, 14), (293, 292, 6, 7), (286, 255, 0), (301, 300, 14), (294, 293, 7, 8), (287, 286, 0, 1), (295, 294, 8, 9), (288, 287, 1, 2), (296, 295, 9, 10), (289, 288, 2, 3), (297, 296, 10, 11), (290, 289, 3, 4), (298, 297, 11, 12), (291, 290, 4, 5), (299, 298, 12, 13), (292, 291, 5, 6), (5, 4, 19, 20), (13, 12, 27, 28), (6, 5, 20, 21), (14, 13, 28, 29), (7, 6, 21, 22), (0, 255, 15), (301, 14, 29), (8, 7, 22, 23), (1, 0, 15, 16), (9, 8, 23, 24), (2, 1, 16, 17), (10, 9, 24, 25), (3, 2, 17, 18), (11, 10, 25, 26), (4, 3, 18, 19), (12, 11, 26, 27), (24, 23, 38, 39), (17, 16, 31, 32), (25, 24, 39, 40), (18, 17, 32, 33), (26, 25, 40, 41), (19, 18, 33, 34), (27, 26, 41, 42), (20, 19, 34, 35), (28, 27, 42, 43), (21, 20, 35, 36), (29, 28, 43, 44), (22, 21, 36, 37), (15, 255, 30), (301, 29, 44), (23, 22, 37, 38), (16, 15, 30, 31), (43, 42, 57, 58), (36, 35, 50, 51), (44, 43, 58, 59), (37, 36, 51, 52), (30, 255, 45), (301, 44, 59), (38, 37, 52, 53), (31, 30, 45, 46), (39, 38, 53, 54), (32, 31, 46, 47), (40, 39, 54, 55), (33, 32, 47, 48), (41, 40, 55, 56), (34, 33, 48, 49), (42, 41, 56, 57), (35, 34, 49, 50), (55, 54, 69, 70), (48, 47, 62, 63), (56, 55, 70, 71), (49, 48, 63, 64), (57, 56, 71, 72), (50, 49, 64, 65), (58, 57, 72, 73), (51, 50, 65, 66), (59, 58, 73, 74), (52, 51, 66, 67), (45, 255, 60), (301, 59, 74), (53, 52, 67, 68), (46, 45, 60, 61), (54, 53, 68, 69), (47, 46, 61, 62), (74, 73, 88, 89), (67, 66, 81, 82), (60, 255, 75), (301, 74, 89), (68, 67, 82, 83), (61, 60, 75, 76), (69, 68, 83, 84), (62, 61, 76, 77), (70, 69, 84, 85), (63, 62, 77, 78), (71, 70, 85, 86), (64, 63, 78, 79), (72, 71, 86, 87), (65, 64, 79, 80), (73, 72, 87, 88), (66, 65, 80, 81), (78, 77, 92, 93), (86, 85, 100, 101), (79, 78, 93, 94), (87, 86, 101, 102), (80, 79, 94, 95), (88, 87, 102, 103), (81, 80, 95, 96), (89, 88, 103, 104), (82, 81, 96, 97), (75, 255, 90), (301, 89, 104), (83, 82, 97, 98), (76, 75, 90, 91), (84, 83, 98, 99), (77, 76, 91, 92), (85, 84, 99, 100), (97, 96, 111, 112), (90, 255, 105), (301, 104, 119), (98, 97, 112, 113), (91, 90, 105, 106), (99, 98, 113, 114), (92, 91, 106, 107), (100, 99, 114, 115), (93, 92, 107, 108), (101, 100, 115, 116), (94, 93, 108, 109), (102, 101, 116, 117), (95, 94, 109, 110), (103, 102, 117, 118), (96, 95, 110, 111), (104, 103, 118, 119), (116, 115, 130, 131), (109, 108, 123, 124), (117, 116, 131, 132), (110, 109, 124, 125), (118, 117, 132, 133), (111, 110, 125, 126), (119, 118, 133, 134), (112, 111, 126, 127), (105, 255, 120), (301, 119, 134), (113, 112, 127, 128), (106, 105, 120, 121), (114, 113, 128, 129), (107, 106, 121, 122), (115, 114, 129, 130), (108, 107, 122, 123), (120, 255, 135), (301, 134, 149), (128, 127, 142, 143), (121, 120, 135, 136), (129, 128, 143, 144), (122, 121, 136, 137), (130, 129, 144, 145), (123, 122, 137, 138), (131, 130, 145, 146), (124, 123, 138, 139), (132, 131, 146, 147), (125, 124, 139, 140), (133, 132, 147, 148), (126, 125, 140, 141), (134, 133, 148, 149), (127, 126, 141, 142), (139, 138, 153, 154), (147, 146, 161, 162), (140, 139, 154, 155), (148, 147, 162, 163), (141, 140, 155, 156), (149, 148, 163, 164), (142, 141, 156, 157), (135, 255, 150), (301, 149, 164), (143, 142, 157, 158), (136, 135, 150, 151), (144, 143, 158, 159), (137, 136, 151, 152), (145, 144, 159, 160), (138, 137, 152, 153), (146, 145, 160, 161), (158, 157, 172, 173), (151, 150, 165, 166), (159, 158, 173, 174), (152, 151, 166, 167), (160, 159, 174, 175), (153, 152, 167, 168), (161, 160, 175, 176), (154, 153, 168, 169), (162, 161, 176, 177), (155, 154, 169, 170), (163, 162, 177, 178), (156, 155, 170, 171), (164, 163, 178, 179), (157, 156, 171, 172), (150, 255, 165), (301, 164, 179), (177, 176, 191, 192), (170, 169, 184, 185), (178, 177, 192, 193), (171, 170, 185, 186), (179, 178, 193, 194), (172, 171, 186, 187), (165, 255, 180), (301, 179, 194), (173, 172, 187, 188), (166, 165, 180, 181), (174, 173, 188, 189), (167, 166, 181, 182), (175, 174, 189, 190), (168, 167, 182, 183), (176, 175, 190, 191), (169, 168, 183, 184), (189, 188, 203, 204), (182, 181, 196, 197), (190, 189, 204, 205), (183, 182, 197, 198), (191, 190, 205, 206), (184, 183, 198, 199), (192, 191, 206, 207), (185, 184, 199, 200), (193, 192, 207, 208), (186, 185, 200, 201), (194, 193, 208, 209), (187, 186, 201, 202), (180, 255, 195), (301, 194, 209), (188, 187, 202, 203), (181, 180, 195, 196), (208, 207, 222, 223), (201, 200, 215, 216), (209, 208, 223, 224), (202, 201, 216, 217), (195, 255, 210), (301, 209, 224), (203, 202, 217, 218), (196, 195, 210, 211), (204, 203, 218, 219), (197, 196, 211, 212), (205, 204, 219, 220), (198, 197, 212, 213), (206, 205, 220, 221), (199, 198, 213, 214), (207, 206, 221, 222), (200, 199, 214, 215), (212, 211, 226, 227), (220, 219, 234, 235), (213, 212, 227, 228), (221, 220, 235, 236), (214, 213, 228, 229), (222, 221, 236, 237), (215, 214, 229, 230), (223, 222, 237, 238), (216, 215, 230, 231), (224, 223, 238, 239), (217, 216, 231, 232), (210, 255, 225), (301, 224, 239), (218, 217, 232, 233), (211, 210, 225, 226), (219, 218, 233, 234), (231, 230, 245, 246), (239, 238, 253, 254), (232, 231, 246, 247), (225, 255, 240), (301, 239, 254), (233, 232, 247, 248), (226, 225, 240, 241), (234, 233, 248, 249), (227, 226, 241, 242), (235, 234, 249, 250), (228, 227, 242, 243), (236, 235, 250, 251), (229, 228, 243, 244), (237, 236, 251, 252), (230, 229, 244, 245), (238, 237, 252, 253), (250, 249, 265, 266), (243, 242, 258, 259), (251, 250, 266, 267), (244, 243, 259, 260), (252, 251, 267, 268), (245, 244, 260, 261), (253, 252, 268, 269), (246, 245, 261, 262), (254, 253, 269, 270), (247, 246, 262, 263), (240, 255, 256), (301, 254, 270), (248, 247, 263, 264), (241, 240, 256, 257), (249, 248, 264, 265), (242, 241, 257, 258), (270, 269, 284, 285), (263, 262, 277, 278), (256, 255, 271), (301, 270, 285), (264, 263, 278, 279), (257, 256, 271, 272), (265, 264, 279, 280), (258, 257, 272, 273), (266, 265, 280, 281), (259, 258, 273, 274), (267, 266, 281, 282), (260, 259, 274, 275), (268, 267, 282, 283), (261, 260, 275, 276), (269, 268, 283, 284), (262, 261, 276, 277), (274, 273, 288, 289), (282, 281, 296, 297), (275, 274, 289, 290), (283, 282, 297, 298), (276, 275, 290, 291), (284, 283, 298, 299), (277, 276, 291, 292), (285, 284, 299, 300), (278, 277, 292, 293), (271, 255, 286), (301, 285, 300), (279, 278, 293, 294), (272, 271, 286, 287), (280, 279, 294, 295), (273, 272, 287, 288), (281, 280, 295, 296), (602, 601, 315, 316), (595, 594, 308, 309), (588, 557, 302), (603, 602, 316), (596, 595, 309, 310), (589, 588, 302, 303), (597, 596, 310, 311), (590, 589, 303, 304), (598, 597, 311, 312), (591, 590, 304, 305), (599, 598, 312, 313), (592, 591, 305, 306), (600, 599, 313, 314), (593, 592, 306, 307), (601, 600, 314, 315), (594, 593, 307, 308), (307, 306, 321, 322), (315, 314, 329, 330), (308, 307, 322, 323), (316, 315, 330, 331), (309, 308, 323, 324), (302, 557, 317), (603, 316, 331), (310, 309, 324, 325), (303, 302, 317, 318), (311, 310, 325, 326), (304, 303, 318, 319), (312, 311, 326, 327), (305, 304, 319, 320), (313, 312, 327, 328), (306, 305, 320, 321), (314, 313, 328, 329), (326, 325, 340, 341), (319, 318, 333, 334), (327, 326, 341, 342), (320, 319, 334, 335), (328, 327, 342, 343), (321, 320, 335, 336), (329, 328, 343, 344), (322, 321, 336, 337), (330, 329, 344, 345), (323, 322, 337, 338), (331, 330, 345, 346), (324, 323, 338, 339), (317, 557, 332), (603, 331, 346), (325, 324, 339, 340), (318, 317, 332, 333), (345, 344, 359, 360), (338, 337, 352, 353), (346, 345, 360, 361), (339, 338, 353, 354), (332, 557, 347), (603, 346, 361), (340, 339, 354, 355), (333, 332, 347, 348), (341, 340, 355, 356), (334, 333, 348, 349), (342, 341, 356, 357), (335, 334, 349, 350), (343, 342, 357, 358), (336, 335, 350, 351), (344, 343, 358, 359), (337, 336, 351, 352), (357, 356, 371, 372), (350, 349, 364, 365), (358, 357, 372, 373), (351, 350, 365, 366), (359, 358, 373, 374), (352, 351, 366, 367), (360, 359, 374, 375), (353, 352, 367, 368), (361, 360, 375, 376), (354, 353, 368, 369), (347, 557, 362), (603, 361, 376), (355, 354, 369, 370), (348, 347, 362, 363), (356, 355, 370, 371), (349, 348, 363, 364), (376, 375, 390, 391), (369, 368, 383, 384), (362, 557, 377), (603, 376, 391), (370, 369, 384, 385), (363, 362, 377, 378), (371, 370, 385, 386), (364, 363, 378, 379), (372, 371, 386, 387), (365, 364, 379, 380), (373, 372, 387, 388), (366, 365, 380, 381), (374, 373, 388, 389), (367, 366, 381, 382), (375, 374, 389, 390), (368, 367, 382, 383), (380, 379, 394, 395), (388, 387, 402, 403), (381, 380, 395, 396), (389, 388, 403, 404), (382, 381, 396, 397), (390, 389, 404, 405), (383, 382, 397, 398), (391, 390, 405, 406), (384, 383, 398, 399), (377, 557, 392), (603, 391, 406), (385, 384, 399, 400), (378, 377, 392, 393), (386, 385, 400, 401), (379, 378, 393, 394), (387, 386, 401, 402), (399, 398, 413, 414), (392, 557, 407), (603, 406, 421), (400, 399, 414, 415), (393, 392, 407, 408), (401, 400, 415, 416), (394, 393, 408, 409), (402, 401, 416, 417), (395, 394, 409, 410), (403, 402, 417, 418), (396, 395, 410, 411), (404, 403, 418, 419), (397, 396, 411, 412), (405, 404, 419, 420), (398, 397, 412, 413), (406, 405, 420, 421), (418, 417, 432, 433), (411, 410, 425, 426), (419, 418, 433, 434), (412, 411, 426, 427), (420, 419, 434, 435), (413, 412, 427, 428), (421, 420, 435, 436), (414, 413, 428, 429), (407, 557, 422), (603, 421, 436), (415, 414, 429, 430), (408, 407, 422, 423), (416, 415, 430, 431), (409, 408, 423, 424), (417, 416, 431, 432), (410, 409, 424, 425), (422, 557, 437), (603, 436, 451), (430, 429, 444, 445), (423, 422, 437, 438), (431, 430, 445, 446), (424, 423, 438, 439), (432, 431, 446, 447), (425, 424, 439, 440), (433, 432, 447, 448), (426, 425, 440, 441), (434, 433, 448, 449), (427, 426, 441, 442), (435, 434, 449, 450), (428, 427, 442, 443), (436, 435, 450, 451), (429, 428, 443, 444), (441, 440, 455, 456), (449, 448, 463, 464), (442, 441, 456, 457), (450, 449, 464, 465), (443, 442, 457, 458), (451, 450, 465, 466), (444, 443, 458, 459), (437, 557, 452), (603, 451, 466), (445, 444, 459, 460), (438, 437, 452, 453), (446, 445, 460, 461), (439, 438, 453, 454), (447, 446, 461, 462), (440, 439, 454, 455), (448, 447, 462, 463), (460, 459, 474, 475), (453, 452, 467, 468), (461, 460, 475, 476), (454, 453, 468, 469), (462, 461, 476, 477), (455, 454, 469, 470), (463, 462, 477, 478), (456, 455, 470, 471), (464, 463, 478, 479), (457, 456, 471, 472), (465, 464, 479, 480), (458, 457, 472, 473), (466, 465, 480, 481), (459, 458, 473, 474), (452, 557, 467), (603, 466, 481), (479, 478, 493, 494), (472, 471, 486, 487), (480, 479, 494, 495), (473, 472, 487, 488), (481, 480, 495, 496), (474, 473, 488, 489), (467, 557, 482), (603, 481, 496), (475, 474, 489, 490), (468, 467, 482, 483), (476, 475, 490, 491), (469, 468, 483, 484), (477, 476, 491, 492), (470, 469, 484, 485), (478, 477, 492, 493), (471, 470, 485, 486), (491, 490, 505, 506), (484, 483, 498, 499), (492, 491, 506, 507), (485, 484, 499, 500), (493, 492, 507, 508), (486, 485, 500, 501), (494, 493, 508, 509), (487, 486, 501, 502), (495, 494, 509, 510), (488, 487, 502, 503), (496, 495, 510, 511), (489, 488, 503, 504), (482, 557, 497), (603, 496, 511), (490, 489, 504, 505), (483, 482, 497, 498), (510, 509, 524, 525), (503, 502, 517, 518), (511, 510, 525, 526), (504, 503, 518, 519), (497, 557, 512), (603, 511, 526), (505, 504, 519, 520), (498, 497, 512, 513), (506, 505, 520, 521), (499, 498, 513, 514), (507, 506, 521, 522), (500, 499, 514, 515), (508, 507, 522, 523), (501, 500, 515, 516), (509, 508, 523, 524), (502, 501, 516, 517), (514, 513, 528, 529), (522, 521, 536, 537), (515, 514, 529, 530), (523, 522, 537, 538), (516, 515, 530, 531), (524, 523, 538, 539), (517, 516, 531, 532), (525, 524, 539, 540), (518, 517, 532, 533), (526, 525, 540, 541), (519, 518, 533, 534), (512, 557, 527), (603, 526, 541), (520, 519, 534, 535), (513, 512, 527, 528), (521, 520, 535, 536), (533, 532, 547, 548), (541, 540, 555, 556), (534, 533, 548, 549), (527, 557, 542), (603, 541, 556), (535, 534, 549, 550), (528, 527, 542, 543), (536, 535, 550, 551), (529, 528, 543, 544), (537, 536, 551, 552), (530, 529, 544, 545), (538, 537, 552, 553), (531, 530, 545, 546), (539, 538, 553, 554), (532, 531, 546, 547), (540, 539, 554, 555), (552, 551, 567, 568), (545, 544, 560, 561), (553, 552, 568, 569), (546, 545, 561, 562), (554, 553, 569, 570), (547, 546, 562, 563), (555, 554, 570, 571), (548, 547, 563, 564), (556, 555, 571, 572), (549, 548, 564, 565), (542, 557, 558), (603, 556, 572), (550, 549, 565, 566), (543, 542, 558, 559), (551, 550, 566, 567), (544, 543, 559, 560), (572, 571, 586, 587), (565, 564, 579, 580), (558, 557, 573), (603, 572, 587), (566, 565, 580, 581), (559, 558, 573, 574), (567, 566, 581, 582), (560, 559, 574, 575), (568, 567, 582, 583), (561, 560, 575, 576), (569, 568, 583, 584), (562, 561, 576, 577), (570, 569, 584, 585), (563, 562, 577, 578), (571, 570, 585, 586), (564, 563, 578, 579), (576, 575, 590, 591), (584, 583, 598, 599), (577, 576, 591, 592), (585, 584, 599, 600), (578, 577, 592, 593), (586, 585, 600, 601), (579, 578, 593, 594), (587, 586, 601, 602), (580, 579, 594, 595), (573, 557, 588), (603, 587, 602), (581, 580, 595, 596), (574, 573, 588, 589), (582, 581, 596, 597), (575, 574, 589, 590), (583, 582, 597, 598)])
me_sphere.polygons.foreach_set('use_smooth', [True] * 640)
me_sphere.materials.append(mat_material)
me_sphere.use_remesh_preserve_volume = False
me_sphere.use_remesh_preserve_attributes = False
me_sphere.use_mirror_vertex_groups = False
me_sphere.update()
me_turret_mesh = bpy.data.meshes.new('turret_mesh')
me_turret_mesh.from_pydata([(-0.5141, 0.2595, 0.007441), (-0.4067, 0.6156, 0.1505), (-0.3652, 0.6357, 0.007441), (-0.3638, 0.5945, 0.2949), (-0.0005871, 0.5948, 0.2935), (-0.0005871, 0.6357, 0.007441), (-0.3834, 0.1818, 0.3629), (-0.5182, -0.2036, 0.007441), (-0.3679, -0.1438, 0.3629), (-0.3574, -0.4341, 0.007441), (-0.2525, -0.3171, 0.3629), (-0.5429, 0.04437, 0.007441), (-0.3927, 0.01851, 0.3629), (-0.1761, -0.5351, 0.007441), (-0.1268, -0.3975, 0.3629), (-0.0005876, -0.5598, 0.007441), (-0.0005875, -0.4181, 0.3629), (-0.0005873, 0.1818, 0.3629), (-0.3451, 0.5946, 0.2948), (-0.3451, 0.6311, 0.03956), (-0.3446, 0.6937, 0.08313), (-0.3446, 0.7178, 0.1684), (-0.3446, 0.6908, 0.2324), (-0.0005871, 0.6311, 0.03941), (-0.0008785, 0.6937, 0.08313), (-0.0008785, 0.7177, 0.1684), (-0.0008785, 0.6908, 0.2324), (-0.2099, 0.6763, 0.171), (-0.2099, 1.012, 0.171), (-0.2376, 0.6763, 0.1214), (-0.2376, 1.012, 0.1214), (-0.1822, 0.6763, 0.1214), (-0.1822, 1.012, 0.1214), (-0.3451, 0.6357, 0.007441), (-0.2099, 0.7691, 0.1487), (-0.2099, 1.105, 0.1487), (-0.2208, 0.7691, 0.1292), (-0.2208, 1.105, 0.1292), (-0.199, 0.7691, 0.1292), (-0.199, 1.105, 0.1292), (-0.1902, 0.1818, 0.3629)], [], [(1, 2, 0), (18, 3, 6, 40), (6, 3, 1, 0), (12, 11, 7, 8), (8, 7, 9, 10), (6, 0, 11, 12), (10, 9, 13, 14), (14, 13, 15, 16), (12, 8, 10, 14, 16, 17, 40, 6), (21, 22, 26, 25), (19, 20, 24, 23), (20, 21, 25, 24), (18, 22, 21, 20, 19), (31, 32, 28, 27), (30, 32, 31, 29), (28, 32, 30), (2, 1, 3, 18, 19, 33), (33, 19, 23, 5), (28, 30, 29, 27), (38, 39, 35, 34), (37, 39, 38, 36), (35, 39, 37), (35, 37, 36, 34), (4, 18, 40, 17), (18, 4, 26, 22)])
me_turret_mesh.polygons.foreach_set('use_smooth', [True] * 25)
_k = set([(0, 1), (0, 2), (0, 11), (1, 2), (1, 3), (2, 33), (3, 6), (3, 18), (4, 18), (5, 33), (6, 12), (6, 40), (7, 9), (7, 11), (8, 10), (8, 12), (9, 13), (10, 14), (13, 15), (14, 16), (17, 40), (18, 19), (18, 22), (19, 20), (19, 23), (20, 21), (21, 22), (28, 30), (28, 32), (30, 32), (35, 37), (35, 39), (37, 39)])
me_turret_mesh.attributes.new('sharp_edge', 'BOOLEAN', 'EDGE').data.foreach_set('value', [ (min(e.vertices), max(e.vertices)) in _k for e in me_turret_mesh.edges])
_uv = me_turret_mesh.uv_layers.new(name='UVMap')
_uv.uv.foreach_set('vector', [0.7142, 0.9645, 0.7232, 0.9957, 0.6336, 0.9965, 0.9914, 0.9831, 0.9914, 0.9858, 0.8985, 0.9902, 0.8985, 0.9473, 0.6233, 0.9114, 0.7138, 0.9316, 0.7142, 0.9645, 0.6336, 0.9965, 0.5871, 0.9089, 0.5854, 0.995, 0.5303, 0.9882, 0.5509, 0.9035, 0.5509, 0.9035, 0.5303, 0.9882, 0.4709, 0.9677, 0.5068, 0.8886, 0.6233, 0.9114, 0.6336, 0.9965, 0.5854, 0.995, 0.5871, 0.9089, 0.5068, 0.8886, 0.4709, 0.9677, 0.4304, 0.9448, 0.4774, 0.8728, 0.4774, 0.8728, 0.4304, 0.9448, 0.3989, 0.9207, 0.4545, 0.8555, 0.8623, 0.9922, 0.8263, 0.9867, 0.7878, 0.9611, 0.7699, 0.9332, 0.7654, 0.9052, 0.8985, 0.9052, 0.8985, 0.9473, 0.8985, 0.9902, 0.7596, 0.8887, 0.7454, 0.8887, 0.7454, 0.8132, 0.7597, 0.8132, 0.7958, 0.8888, 0.7791, 0.8887, 0.7791, 0.8132, 0.7959, 0.8132, 0.7791, 0.8887, 0.7596, 0.8887, 0.7597, 0.8132, 0.7791, 0.8132, 0.7144, 0.8888, 0.7434, 0.8958, 0.7506, 0.9082, 0.7506, 0.9276, 0.74, 0.9405, 0.7029, 0.8627, 0.6284, 0.8627, 0.6284, 0.8501, 0.7029, 0.8501, 0.6284, 0.8375, 0.6284, 0.8252, 0.7029, 0.8252, 0.7029, 0.8375, 0.6174, 0.8313, 0.6284, 0.8252, 0.6284, 0.8375, 0.7232, 0.9957, 0.7142, 0.9645, 0.7138, 0.9316, 0.7192, 0.9309, 0.729, 0.9875, 0.7285, 0.996, 0.803, 0.8888, 0.7958, 0.8888, 0.7959, 0.8132, 0.8029, 0.8132, 0.6284, 0.8501, 0.6284, 0.8375, 0.7029, 0.8375, 0.7029, 0.8501, 0.604, 0.8529, 0.5296, 0.8529, 0.5296, 0.8479, 0.604, 0.8479, 0.5296, 0.843, 0.5296, 0.8382, 0.604, 0.8382, 0.604, 0.843, 0.5252, 0.8406, 0.5296, 0.8382, 0.5296, 0.843, 0.5296, 0.8479, 0.5296, 0.843, 0.604, 0.843, 0.604, 0.8479, 0.9915, 0.9052, 0.9914, 0.9831, 0.8985, 0.9473, 0.8985, 0.9052, 0.7144, 0.8888, 0.7172, 0.8132, 0.7454, 0.8132, 0.7454, 0.8887])
me_turret_mesh.materials.append(mat_material_shadowed)
me_turret_mesh.use_remesh_preserve_volume = False
me_turret_mesh.use_remesh_preserve_attributes = False
me_turret_mesh.use_mirror_vertex_groups = False
me_turret_mesh.update()

# ---- objects
ob_empty = bpy.data.objects.new('Empty', None)
ob_hull = bpy.data.objects.new('hull', me_hullmesh)
ob_turret_mount = bpy.data.objects.new('turret_mount', None)
ob_flash = bpy.data.objects.new('flash', me_sphere)
ob_turret = bpy.data.objects.new('turret', me_turret_mesh)
ob_camera = bpy.data.objects.new('camera', None)
ob_sun_target = bpy.data.objects.new('sun_target', None)
ob_sun = bpy.data.objects.new('Sun', None)
ob_shadow_plane = bpy.data.objects.new('shadow_plane', None)

# ---- transforms, parenting, visibility, modifiers, constraints
ob_empty.location = (0.0, 0.0, 0.0)
ob_empty.rotation_euler = (0.0, 0.0, 2.356)
ob_empty.empty_display_type = 'CUBE'
ob_empty.empty_display_size = 5.0
ob_empty.empty_image_offset = (0.0, 0.0)
ob_empty.lineart.crease_threshold = 0.0
ob_hull.parent = ob_empty
ob_hull.location = (0.0, 0.0, 0.0)
ob_hull.lock_rotations_4d = False
ob_hull.empty_display_type = 'ARROWS'
ob_hull.hide_render = True
ob_hull.lineart.crease_threshold = 0.0
_m = ob_hull.modifiers.new('Mirror', 'MIRROR')
_m.merge_threshold = 0.01
_m = ob_hull.modifiers.new('EdgeSplit', 'EDGE_SPLIT')
_m.use_edge_angle = False
_m = ob_hull.modifiers.new('Triangulate', 'TRIANGULATE')
_m.quad_method = 'BEAUTY'
ob_turret_mount.parent = ob_hull
ob_turret_mount.location = (0.2477, 0.01548, 1.373)
ob_turret_mount.empty_display_type = 'SPHERE'
ob_turret_mount.empty_display_size = 0.1
ob_turret_mount.empty_image_offset = (0.0, 0.0)
ob_turret_mount.lineart.crease_threshold = 0.0
ob_flash.parent = ob_hull
ob_flash.location = (0.0, 0.0, 0.0)
ob_flash.hide_render = True
ob_flash.lineart.crease_threshold = 0.0
ob_turret.parent = ob_hull
ob_turret.location = (0.0, 0.0, 0.0)
ob_turret.lock_rotations_4d = False
ob_turret.empty_display_type = 'ARROWS'
ob_turret.lineart.crease_threshold = 0.0
_m = ob_turret.modifiers.new('Mirror', 'MIRROR')
_m.merge_threshold = 0.01
_m = ob_turret.modifiers.new('EdgeSplit', 'EDGE_SPLIT')
_m.use_edge_angle = False
ob_camera.location = (0.0, 0.0, 0.0)
ob_sun_target.location = (0.0, 0.0, 0.0)
ob_sun.location = (0.0, 0.0, 0.0)
ob_shadow_plane.location = (0.0, 0.0, 0.0)

# ---- collection membership
col_collection_1.objects.link(ob_empty)
col_collection_1.objects.link(ob_hull)
col_collection_1.objects.link(ob_turret_mount)
col_collection_1.objects.link(ob_flash)
col_collection_1.objects.link(ob_turret)
col_collection_1.objects.link(ob_camera)
col_collection_1.objects.link(ob_sun_target)
col_collection_1.objects.link(ob_sun)
col_collection_2.objects.link(ob_shadow_plane)
def _layer_coll(name, lc=None):
    lc = lc or bpy.context.view_layer.layer_collection
    for c in lc.children:
        if c.name == name: return c
        r = _layer_coll(name, c)
        if r: return r
_layer_coll('Collection 2').indirect_only = True

# ---- scene / render settings (as saved in the file)
scene.camera = ob_camera
scene.frame_start = 0; scene.frame_end = 15; scene.frame_set(6)
scene.render.engine = 'CYCLES'
scene.render.image_settings.compression = 100
scene.render.resolution_x = 1000
scene.render.resolution_y = 1000
scene.render.fps = 10
scene.render.dither_intensity = 0.0
scene.render.film_transparent = True
scene.render.use_border = True
scene.render.border_min_x = 0.4572
scene.render.border_min_y = 0.4626
scene.render.border_max_x = 0.5372
scene.render.border_max_y = 0.5479
scene.render.use_file_extension = False
scene.render.use_bake_clear = False
scene.render.bake_margin = 15
scene.cycles.use_denoising = False
scene.cycles.samples = 225
scene.cycles.sampling_pattern = 'TABULATED_SOBOL'
scene.cycles.light_sampling_threshold = 0.0
scene.cycles.use_adaptive_sampling = False
scene.cycles.use_light_tree = False
scene.cycles.blur_glossy = 0.0
scene.cycles.pixel_filter_type = 'GAUSSIAN'
scene.cycles.sample_clamp_indirect = 0.0
scene.view_settings.look = 'High Contrast'
scene.view_settings.view_transform = 'Standard'
bpy.context.view_layer.update()

# ---- added for rendering (the .blend has no active camera and no usable light): camera, sun
cam_auto = bpy.data.cameras.new('AutoCamera')
cam_auto.lens = 50.0
cam_auto.sensor_width = 36.0
cam_auto.clip_end = 1000.0
ob_auto_camera = bpy.data.objects.new('AutoCamera', cam_auto)
scene.collection.objects.link(ob_auto_camera)
ob_auto_camera.location = (2.37312, -3.2715, 2.23777)
ob_auto_camera.rotation_euler = (1.09748, -7.21219e-08, 0.694738)
scene.camera = ob_auto_camera
light_auto_sun = bpy.data.lights.new('AutoSun', 'SUN')
light_auto_sun.energy = 3.0
light_auto_sun.angle = 0.0523599
ob_auto_sun = bpy.data.objects.new('AutoSun', light_auto_sun)
scene.collection.objects.link(ob_auto_sun)
ob_auto_sun.rotation_euler = (0.872665, 0.174533, 0.523599)
bpy.context.view_layer.update()
